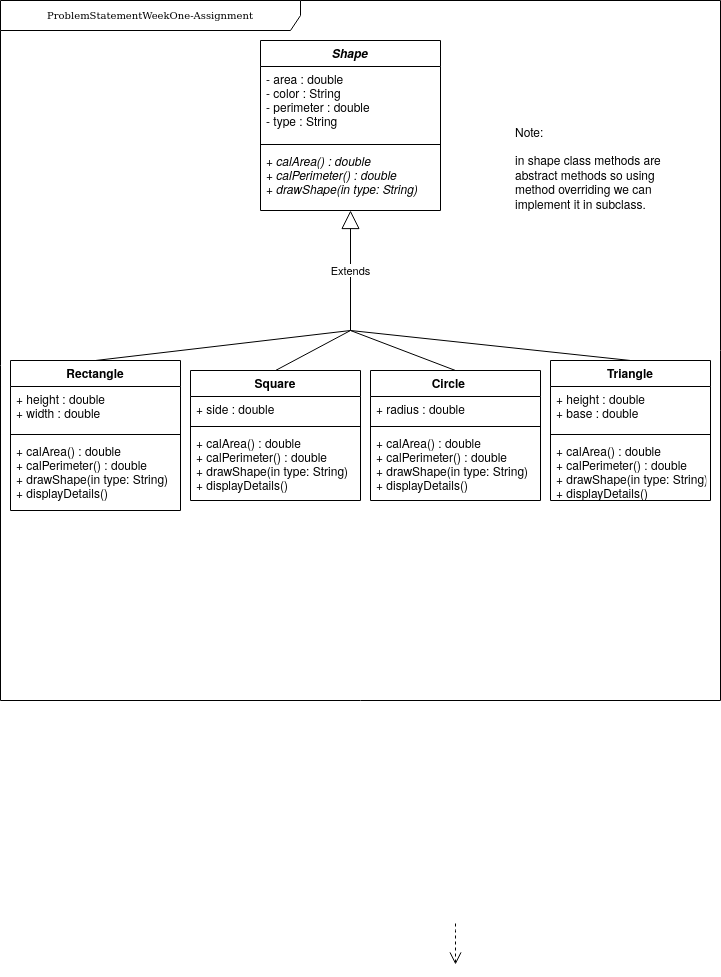

The diagram above was exported from draw.io. Its source (the exported page's mxGraphModel, read from the mxfile embedded in the PNG):
<mxGraphModel dx="766" dy="479" grid="1" gridSize="10" guides="1" tooltips="1" connect="1" arrows="1" fold="1" page="1" pageScale="1" pageWidth="850" pageHeight="1100" background="none" math="0" shadow="0">
  <root>
    <mxCell id="0" />
    <mxCell id="1" parent="0" />
    <mxCell id="17acba5748e5396b-1" value="ProblemStatementWeekOne-Assignment " style="shape=umlFrame;whiteSpace=wrap;html=1;rounded=0;shadow=0;comic=0;labelBackgroundColor=none;strokeWidth=1;fontFamily=Verdana;fontSize=10;align=center;width=300;height=30;" parent="1" vertex="1">
      <mxGeometry x="90" y="40" width="720" height="700" as="geometry" />
    </mxCell>
    <mxCell id="5d2195bd80daf111-35" style="edgeStyle=orthogonalEdgeStyle;rounded=0;html=1;dashed=1;labelBackgroundColor=none;startFill=0;endArrow=open;endFill=0;endSize=10;fontFamily=Verdana;fontSize=10;" parent="1" edge="1">
      <mxGeometry relative="1" as="geometry">
        <Array as="points">
          <mxPoint x="545" y="970" />
          <mxPoint x="545" y="970" />
        </Array>
        <mxPoint x="545" y="963" as="sourcePoint" />
        <mxPoint x="545" y="1004" as="targetPoint" />
      </mxGeometry>
    </mxCell>
    <mxCell id="zhEoeN6JHs3ZiPxPvg9f-2" value="Extends" style="endArrow=block;endSize=16;endFill=0;html=1;rounded=0;entryX=0.5;entryY=1;entryDx=0;entryDy=0;" edge="1" parent="1" target="zhEoeN6JHs3ZiPxPvg9f-3">
      <mxGeometry width="160" relative="1" as="geometry">
        <mxPoint x="440" y="370" as="sourcePoint" />
        <mxPoint x="510" y="400" as="targetPoint" />
      </mxGeometry>
    </mxCell>
    <mxCell id="zhEoeN6JHs3ZiPxPvg9f-3" value="Shape" style="swimlane;fontStyle=3;align=center;verticalAlign=top;childLayout=stackLayout;horizontal=1;startSize=26;horizontalStack=0;resizeParent=1;resizeParentMax=0;resizeLast=0;collapsible=1;marginBottom=0;" vertex="1" parent="1">
      <mxGeometry x="350" y="80" width="180" height="170" as="geometry" />
    </mxCell>
    <mxCell id="zhEoeN6JHs3ZiPxPvg9f-4" value="- area : double&#10;- color : String &#10;- perimeter : double &#10;- type : String &#10;" style="text;strokeColor=none;fillColor=none;align=left;verticalAlign=top;spacingLeft=4;spacingRight=4;overflow=hidden;rotatable=0;points=[[0,0.5],[1,0.5]];portConstraint=eastwest;" vertex="1" parent="zhEoeN6JHs3ZiPxPvg9f-3">
      <mxGeometry y="26" width="180" height="74" as="geometry" />
    </mxCell>
    <mxCell id="zhEoeN6JHs3ZiPxPvg9f-5" value="" style="line;strokeWidth=1;fillColor=none;align=left;verticalAlign=middle;spacingTop=-1;spacingLeft=3;spacingRight=3;rotatable=0;labelPosition=right;points=[];portConstraint=eastwest;" vertex="1" parent="zhEoeN6JHs3ZiPxPvg9f-3">
      <mxGeometry y="100" width="180" height="8" as="geometry" />
    </mxCell>
    <mxCell id="zhEoeN6JHs3ZiPxPvg9f-6" value="+ calArea() : double &#10;+ calPerimeter() : double&#10;+ drawShape(in type: String) &#10;" style="text;strokeColor=none;fillColor=none;align=left;verticalAlign=top;spacingLeft=4;spacingRight=4;overflow=hidden;rotatable=0;points=[[0,0.5],[1,0.5]];portConstraint=eastwest;fontStyle=2" vertex="1" parent="zhEoeN6JHs3ZiPxPvg9f-3">
      <mxGeometry y="108" width="180" height="62" as="geometry" />
    </mxCell>
    <mxCell id="zhEoeN6JHs3ZiPxPvg9f-7" value="" style="endArrow=none;html=1;rounded=0;exitX=0.5;exitY=0;exitDx=0;exitDy=0;" edge="1" parent="1" source="zhEoeN6JHs3ZiPxPvg9f-9">
      <mxGeometry width="50" height="50" relative="1" as="geometry">
        <mxPoint x="410" y="320" as="sourcePoint" />
        <mxPoint x="440" y="370" as="targetPoint" />
      </mxGeometry>
    </mxCell>
    <mxCell id="zhEoeN6JHs3ZiPxPvg9f-9" value="Rectangle" style="swimlane;fontStyle=1;align=center;verticalAlign=top;childLayout=stackLayout;horizontal=1;startSize=26;horizontalStack=0;resizeParent=1;resizeParentMax=0;resizeLast=0;collapsible=1;marginBottom=0;" vertex="1" parent="1">
      <mxGeometry x="100" y="400" width="170" height="150" as="geometry" />
    </mxCell>
    <mxCell id="zhEoeN6JHs3ZiPxPvg9f-10" value="+ height : double&#10;+ width : double  &#10;" style="text;strokeColor=none;fillColor=none;align=left;verticalAlign=top;spacingLeft=4;spacingRight=4;overflow=hidden;rotatable=0;points=[[0,0.5],[1,0.5]];portConstraint=eastwest;" vertex="1" parent="zhEoeN6JHs3ZiPxPvg9f-9">
      <mxGeometry y="26" width="170" height="44" as="geometry" />
    </mxCell>
    <mxCell id="zhEoeN6JHs3ZiPxPvg9f-11" value="" style="line;strokeWidth=1;fillColor=none;align=left;verticalAlign=middle;spacingTop=-1;spacingLeft=3;spacingRight=3;rotatable=0;labelPosition=right;points=[];portConstraint=eastwest;" vertex="1" parent="zhEoeN6JHs3ZiPxPvg9f-9">
      <mxGeometry y="70" width="170" height="8" as="geometry" />
    </mxCell>
    <mxCell id="zhEoeN6JHs3ZiPxPvg9f-12" value="+ calArea() : double &#10;+ calPerimeter() : double&#10;+ drawShape(in type: String) &#10;+ displayDetails() &#10;&#10;&#10;" style="text;strokeColor=none;fillColor=none;align=left;verticalAlign=top;spacingLeft=4;spacingRight=4;overflow=hidden;rotatable=0;points=[[0,0.5],[1,0.5]];portConstraint=eastwest;" vertex="1" parent="zhEoeN6JHs3ZiPxPvg9f-9">
      <mxGeometry y="78" width="170" height="72" as="geometry" />
    </mxCell>
    <mxCell id="zhEoeN6JHs3ZiPxPvg9f-14" value="Square" style="swimlane;fontStyle=1;align=center;verticalAlign=top;childLayout=stackLayout;horizontal=1;startSize=26;horizontalStack=0;resizeParent=1;resizeParentMax=0;resizeLast=0;collapsible=1;marginBottom=0;" vertex="1" parent="1">
      <mxGeometry x="280" y="410" width="170" height="130" as="geometry" />
    </mxCell>
    <mxCell id="zhEoeN6JHs3ZiPxPvg9f-15" value="+ side : double " style="text;strokeColor=none;fillColor=none;align=left;verticalAlign=top;spacingLeft=4;spacingRight=4;overflow=hidden;rotatable=0;points=[[0,0.5],[1,0.5]];portConstraint=eastwest;" vertex="1" parent="zhEoeN6JHs3ZiPxPvg9f-14">
      <mxGeometry y="26" width="170" height="26" as="geometry" />
    </mxCell>
    <mxCell id="zhEoeN6JHs3ZiPxPvg9f-16" value="" style="line;strokeWidth=1;fillColor=none;align=left;verticalAlign=middle;spacingTop=-1;spacingLeft=3;spacingRight=3;rotatable=0;labelPosition=right;points=[];portConstraint=eastwest;" vertex="1" parent="zhEoeN6JHs3ZiPxPvg9f-14">
      <mxGeometry y="52" width="170" height="8" as="geometry" />
    </mxCell>
    <mxCell id="zhEoeN6JHs3ZiPxPvg9f-17" value="+ calArea() : double &#10;+ calPerimeter() : double&#10;+ drawShape(in type: String) &#10;+ displayDetails() " style="text;strokeColor=none;fillColor=none;align=left;verticalAlign=top;spacingLeft=4;spacingRight=4;overflow=hidden;rotatable=0;points=[[0,0.5],[1,0.5]];portConstraint=eastwest;" vertex="1" parent="zhEoeN6JHs3ZiPxPvg9f-14">
      <mxGeometry y="60" width="170" height="70" as="geometry" />
    </mxCell>
    <mxCell id="zhEoeN6JHs3ZiPxPvg9f-18" value="Circle    " style="swimlane;fontStyle=1;align=center;verticalAlign=top;childLayout=stackLayout;horizontal=1;startSize=26;horizontalStack=0;resizeParent=1;resizeParentMax=0;resizeLast=0;collapsible=1;marginBottom=0;" vertex="1" parent="1">
      <mxGeometry x="460" y="410" width="170" height="130" as="geometry" />
    </mxCell>
    <mxCell id="zhEoeN6JHs3ZiPxPvg9f-19" value="+ radius : double " style="text;strokeColor=none;fillColor=none;align=left;verticalAlign=top;spacingLeft=4;spacingRight=4;overflow=hidden;rotatable=0;points=[[0,0.5],[1,0.5]];portConstraint=eastwest;" vertex="1" parent="zhEoeN6JHs3ZiPxPvg9f-18">
      <mxGeometry y="26" width="170" height="26" as="geometry" />
    </mxCell>
    <mxCell id="zhEoeN6JHs3ZiPxPvg9f-20" value="" style="line;strokeWidth=1;fillColor=none;align=left;verticalAlign=middle;spacingTop=-1;spacingLeft=3;spacingRight=3;rotatable=0;labelPosition=right;points=[];portConstraint=eastwest;" vertex="1" parent="zhEoeN6JHs3ZiPxPvg9f-18">
      <mxGeometry y="52" width="170" height="8" as="geometry" />
    </mxCell>
    <mxCell id="zhEoeN6JHs3ZiPxPvg9f-21" value="+ calArea() : double &#10;+ calPerimeter() : double&#10;+ drawShape(in type: String) &#10;+ displayDetails() " style="text;strokeColor=none;fillColor=none;align=left;verticalAlign=top;spacingLeft=4;spacingRight=4;overflow=hidden;rotatable=0;points=[[0,0.5],[1,0.5]];portConstraint=eastwest;" vertex="1" parent="zhEoeN6JHs3ZiPxPvg9f-18">
      <mxGeometry y="60" width="170" height="70" as="geometry" />
    </mxCell>
    <mxCell id="zhEoeN6JHs3ZiPxPvg9f-22" value="Triangle" style="swimlane;fontStyle=1;align=center;verticalAlign=top;childLayout=stackLayout;horizontal=1;startSize=26;horizontalStack=0;resizeParent=1;resizeParentMax=0;resizeLast=0;collapsible=1;marginBottom=0;" vertex="1" parent="1">
      <mxGeometry x="640" y="400" width="160" height="140" as="geometry" />
    </mxCell>
    <mxCell id="zhEoeN6JHs3ZiPxPvg9f-23" value="+ height : double &#10;+ base : double " style="text;strokeColor=none;fillColor=none;align=left;verticalAlign=top;spacingLeft=4;spacingRight=4;overflow=hidden;rotatable=0;points=[[0,0.5],[1,0.5]];portConstraint=eastwest;" vertex="1" parent="zhEoeN6JHs3ZiPxPvg9f-22">
      <mxGeometry y="26" width="160" height="44" as="geometry" />
    </mxCell>
    <mxCell id="zhEoeN6JHs3ZiPxPvg9f-24" value="" style="line;strokeWidth=1;fillColor=none;align=left;verticalAlign=middle;spacingTop=-1;spacingLeft=3;spacingRight=3;rotatable=0;labelPosition=right;points=[];portConstraint=eastwest;" vertex="1" parent="zhEoeN6JHs3ZiPxPvg9f-22">
      <mxGeometry y="70" width="160" height="8" as="geometry" />
    </mxCell>
    <mxCell id="zhEoeN6JHs3ZiPxPvg9f-25" value="+ calArea() : double &#10;+ calPerimeter() : double&#10;+ drawShape(in type: String) &#10;+ displayDetails() &#10;&#10;&#10;&#10;&#10;" style="text;strokeColor=none;fillColor=none;align=left;verticalAlign=top;spacingLeft=4;spacingRight=4;overflow=hidden;rotatable=0;points=[[0,0.5],[1,0.5]];portConstraint=eastwest;" vertex="1" parent="zhEoeN6JHs3ZiPxPvg9f-22">
      <mxGeometry y="78" width="160" height="62" as="geometry" />
    </mxCell>
    <mxCell id="zhEoeN6JHs3ZiPxPvg9f-27" value="" style="endArrow=none;html=1;rounded=0;exitX=0.5;exitY=0;exitDx=0;exitDy=0;" edge="1" parent="1" source="zhEoeN6JHs3ZiPxPvg9f-14">
      <mxGeometry width="50" height="50" relative="1" as="geometry">
        <mxPoint x="410" y="380" as="sourcePoint" />
        <mxPoint x="440" y="370" as="targetPoint" />
      </mxGeometry>
    </mxCell>
    <mxCell id="zhEoeN6JHs3ZiPxPvg9f-28" value="" style="endArrow=none;html=1;rounded=0;exitX=0.5;exitY=0;exitDx=0;exitDy=0;" edge="1" parent="1" source="zhEoeN6JHs3ZiPxPvg9f-18">
      <mxGeometry width="50" height="50" relative="1" as="geometry">
        <mxPoint x="410" y="380" as="sourcePoint" />
        <mxPoint x="440" y="370" as="targetPoint" />
      </mxGeometry>
    </mxCell>
    <mxCell id="zhEoeN6JHs3ZiPxPvg9f-29" value="" style="endArrow=none;html=1;rounded=0;entryX=0.5;entryY=0;entryDx=0;entryDy=0;" edge="1" parent="1" target="zhEoeN6JHs3ZiPxPvg9f-22">
      <mxGeometry width="50" height="50" relative="1" as="geometry">
        <mxPoint x="440" y="370" as="sourcePoint" />
        <mxPoint x="460" y="330" as="targetPoint" />
      </mxGeometry>
    </mxCell>
    <mxCell id="zhEoeN6JHs3ZiPxPvg9f-30" value="&lt;div&gt;&lt;br&gt;&lt;/div&gt;&lt;div&gt;Note: &lt;br&gt;&lt;/div&gt;&lt;div&gt;&lt;br&gt;&lt;/div&gt;&lt;div&gt;in shape class methods are abstract methods so using method overriding we can implement it in subclass. &lt;br&gt;&lt;/div&gt;" style="text;html=1;strokeColor=none;fillColor=none;spacing=5;spacingTop=-20;whiteSpace=wrap;overflow=hidden;rounded=0;" vertex="1" parent="1">
      <mxGeometry x="600" y="160" width="190" height="120" as="geometry" />
    </mxCell>
  </root>
</mxGraphModel>